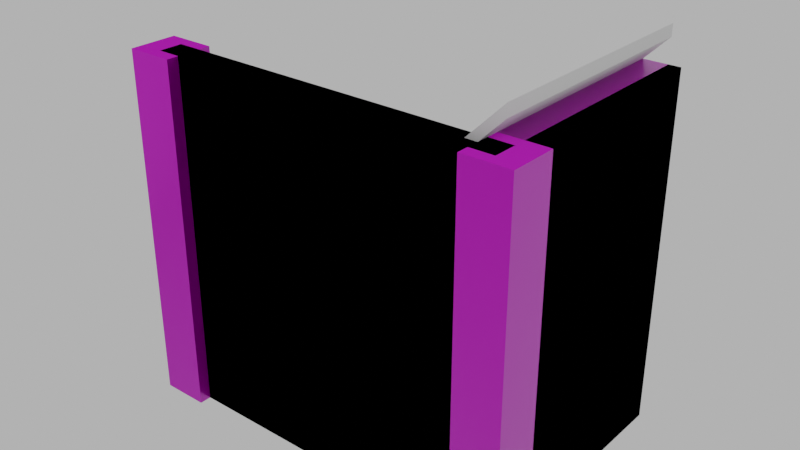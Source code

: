 # Source: stairs_002_ground_floor.blend  (saved by Blender 4.1.24; exported with 4.5.12 LTS)
import bpy
from mathutils import Matrix  # noqa: F401  (used for matrix-valued properties, if any)

bpy.ops.wm.read_factory_settings(use_empty=True)
scene = bpy.context.scene
scene.name = 'Scene'

# ---- images (referenced by path relative to the original .blend; pixels are not part of the script)
import os
ASSET_DIR = os.environ.get("B2B_ASSET_DIR", "")  # directory of the original .blend (textures are referenced by path, not embedded)
HERE = os.path.dirname(os.path.abspath(__file__))  # packed textures are extracted next to this script under _unpacked/

def load_image(name, relpath, width, height, colorspace="sRGB"):
    """Load a texture the original file referenced (path relative to the .blend, or extracted next to this script)."""
    p = next((c for c in (os.path.join(HERE, relpath), os.path.join(ASSET_DIR, relpath)) if relpath and os.path.exists(c)), "")
    if p:
        img = bpy.data.images.load(p, check_existing=True)
        img.name = name
    else:  # same state as the original file: an image datablock whose file is absent (Cycles renders it pink)
        img = bpy.data.images.new(name, width, height)
        img.source = "FILE"
        img.filepath = "//" + (relpath or name)
    img.colorspace_settings.name = colorspace
    return img
img_concrete043b_1k_jpg_color_jpg = load_image('Concrete043B_1K-JPG_Color.jpg', 'Concrete043B_1K-JPG_Color.jpg', 1024, 1024, 'sRGB')
img_concrete043b_1k_jpg_metalness_jpg = load_image('Concrete043B_1K-JPG_Metalness.jpg', 'Concrete043B_1K-JPG_Metalness.jpg', 1024, 1024, 'Non-Color')
img_concrete043b_1k_jpg_roughness_jpg = load_image('Concrete043B_1K-JPG_Roughness.jpg', 'Concrete043B_1K-JPG_Roughness.jpg', 1024, 1024, 'Non-Color')
img_concrete043b_1k_jpg_normalgl_jpg = load_image('Concrete043B_1K-JPG_NormalGL.jpg', 'Concrete043B_1K-JPG_NormalGL.jpg', 1024, 1024, 'Non-Color')

# ---- materials (node trees are filled in below, after node groups)
mat_concrete = bpy.data.materials.new('Concrete')
mat_concrete.use_transparent_shadow = False

# ---- material node trees
mat_concrete.use_nodes = True; mat_concrete.node_tree.nodes.clear()
_N = mat_concrete.node_tree.nodes; _L = mat_concrete.node_tree.links
n0 = _N.new('NodeFrame'); n0.name = 'Frame'; n0.location = (-1270, 340)
n0.label = 'Mapping'
n0.width = 400
n1 = _N.new('NodeFrame'); n1.name = 'Frame.001'; n1.location = (-628, 540)
n1.label = 'Textures'
n1.width = 358
n2 = _N.new('ShaderNodeOutputMaterial'); n2.name = 'Material Output'; n2.location = (300, 300)
n3 = _N.new('ShaderNodeBsdfPrincipled'); n3.name = 'Principled BSDF'; n3.location = (10, 300)
n3.distribution = 'GGX'
n3.subsurface_method = 'RANDOM_WALK_SKIN'
n3.inputs[3].default_value = 1.45
n3.inputs[27].default_value = (0.0, 0.0, 0.0, 1.0)
n3.inputs[28].default_value = 1.0
n4 = _N.new('ShaderNodeTexImage'); n4.name = 'Image Texture'; n4.location = (88, -40)
n4.label = 'Base Color'
n4.image = img_concrete043b_1k_jpg_color_jpg
n5 = _N.new('ShaderNodeTexImage'); n5.name = 'Image Texture.001'; n5.location = (88, -320)
n5.label = 'Metallic'
n5.image = img_concrete043b_1k_jpg_metalness_jpg
n6 = _N.new('ShaderNodeTexImage'); n6.name = 'Image Texture.002'; n6.location = (88, -600)
n6.label = 'Roughness'
n6.image = img_concrete043b_1k_jpg_roughness_jpg
n7 = _N.new('ShaderNodeTexImage'); n7.name = 'Image Texture.003'; n7.location = (88, -880)
n7.label = 'Normal'
n7.image = img_concrete043b_1k_jpg_normalgl_jpg
n8 = _N.new('ShaderNodeNormalMap'); n8.name = 'Normal Map'; n8.location = (-240, -340)
n9 = _N.new('ShaderNodeMapping'); n9.name = 'Mapping'; n9.location = (230, -40)
n10 = _N.new('NodeReroute'); n10.name = 'Reroute'; n10.location = (38, -596)
n10.width = 16
n10.socket_idname = 'NodeSocketVector'
n11 = _N.new('ShaderNodeTexCoord'); n11.name = 'Texture Coordinate'; n11.location = (30, -40)
n12 = _N.new('ShaderNodeValue'); n12.name = 'Value'; n12.location = (45, -324)
n12.outputs[0].default_value = 5.0
n4.parent = n1
n5.parent = n1
n6.parent = n1
n7.parent = n1
n9.parent = n0
n10.parent = n1
n11.parent = n0
n12.parent = n0
_L.new(n3.outputs[0], n2.inputs[0])
_L.new(n4.outputs[0], n3.inputs[0])
_L.new(n5.outputs[0], n3.inputs[1])
_L.new(n6.outputs[0], n3.inputs[2])
_L.new(n7.outputs[0], n8.inputs[1])
_L.new(n8.outputs[0], n3.inputs[5])
_L.new(n10.outputs[0], n4.inputs[0])
_L.new(n10.outputs[0], n5.inputs[0])
_L.new(n10.outputs[0], n6.inputs[0])
_L.new(n10.outputs[0], n7.inputs[0])
_L.new(n9.outputs[0], n10.inputs[0])
_L.new(n11.outputs[2], n9.inputs[0])
_L.new(n12.outputs[0], n9.inputs[3])
n2.is_active_output = True

# ---- world
world_world = bpy.data.worlds.new('World'); scene.world = world_world
world_world.use_nodes = True; world_world.node_tree.nodes.clear()
_N = world_world.node_tree.nodes; _L = world_world.node_tree.links
n0 = _N.new('ShaderNodeOutputWorld'); n0.name = 'World Output'; n0.location = (300, 300)
n1 = _N.new('ShaderNodeBackground'); n1.name = 'Background'; n1.location = (10, 300)
n1.inputs[0].default_value = (0.05088, 0.05088, 0.05088, 1.0)
n1.inputs[1].default_value = 10.0
_L.new(n1.outputs[0], n0.inputs[0])
n0.is_active_output = True
world_world.color = (0.05088, 0.05088, 0.05088)
world_world.use_sun_shadow = False
world_world.sun_shadow_jitter_overblur = 0.0

# ---- meshes
me_cube_028 = bpy.data.meshes.new('Cube.028')
me_cube_028.from_pydata([(-2.0, -2.1, 0.0), (-2.0, -2.1, 3.0), (-2.0, -1.9, 0.0), (-2.0, -1.9, 3.0), (1.0, -2.1, 0.0), (1.0, -2.1, 3.0), (1.0, -1.9, 0.0), (1.0, -1.9, 3.0), (1.0, -2.0, 3.0), (1.0, -0.001663, 3.0), (0.7, -2.0, 2.999), (0.7, 4.28e-05, 2.999), (-2.0, 4.256e-05, 0.3), (-1.7, 4.268e-05, 0.3), (-0.5, 4.28e-05, 1.8), (-0.2, 4.28e-05, 1.8), (-0.2, -2.0, 1.8), (-0.2, -2.0, 2.1), (-0.2, 4.28e-05, 2.1), (-1.7, 4.268e-05, 0.6), (0.1, 4.28e-05, 2.1), (-1.7, -2.0, 0.6), (0.1, -2.0, 2.1), (-1.4, -2.0, 0.6), (0.1, -2.0, 2.4), (0.4, 4.28e-05, 2.4), (0.4, 4.28e-05, 2.7), (0.7, 4.28e-05, 2.7), (-2.0, -2.0, 0.3), (-1.7, -2.0, 0.3), (-1.4, 4.268e-05, 0.6), (-1.4, 4.268e-05, 0.9), (-1.4, -2.0, 0.9), (-1.1, -2.0, 0.9), (-1.1, 4.28e-05, 0.9), (-1.1, 4.28e-05, 1.2), (-1.1, -2.0, 1.2), (-0.8, -2.0, 1.2), (-0.8, 4.28e-05, 1.2), (-0.8, 4.28e-05, 1.5), (-0.8, -2.0, 1.5), (-0.5, -2.0, 1.5), (-0.5, 4.28e-05, 1.5), (-0.5, -2.0, 1.8), (0.4, -2.0, 2.4), (0.1, 4.28e-05, 2.4), (0.7, -2.0, 2.7), (0.4, -2.0, 2.7), (1.0, -2.0, 2.7), (1.0, 4.292e-05, 2.7), (0.9, -2.0, 2.699), (0.9, 4.292e-05, 2.699), (-2.0, 4.256e-05, 5.031e-05), (-1.5, 4.268e-05, 5.007e-05), (-0.3, 4.28e-05, 1.5), (-9.537e-07, 4.28e-05, 1.5), (-2.384e-07, -2.0, 1.5), (0.0, -2.0, 1.8), (-7.153e-07, 4.28e-05, 1.8), (-1.5, 4.268e-05, 0.3), (0.3, 4.28e-05, 1.8), (-1.5, -2.0, 0.3), (0.3, -2.0, 1.8), (-1.2, -2.0, 0.3), (0.3, -2.0, 2.1), (0.6, 4.28e-05, 2.1), (0.6, 4.28e-05, 2.4), (0.9, 4.292e-05, 2.4), (-2.0, -2.0, 4.697e-05), (-1.5, -2.0, 4.721e-05), (-1.2, 4.28e-05, 0.3), (-1.2, 4.28e-05, 0.6), (-1.2, -2.0, 0.6), (-0.9, -2.0, 0.6), (-0.9, 4.28e-05, 0.6), (-0.9, 4.28e-05, 0.9), (-0.9, -2.0, 0.9), (-0.6, -2.0, 0.9), (-0.6, 4.28e-05, 0.9), (-0.6, 4.28e-05, 1.2), (-0.6, -2.0, 1.2), (-0.3, -2.0, 1.2), (-0.3, 4.28e-05, 1.2), (-0.3, -2.0, 1.5), (0.6, -2.0, 2.1), (0.3, 4.28e-05, 2.1), (0.9, -2.0, 2.4), (0.6, -2.0, 2.4), (0.8, -2.2, 0.0), (0.8, -2.2, 3.0), (0.8, -1.8, 0.0), (0.8, -1.8, 3.0), (1.2, -2.2, 0.0), (1.2, -2.2, 3.0), (1.2, -1.8, 0.0), (1.2, -1.8, 3.0), (1.1, -1.8, 2.98e-08), (1.1, -1.8, 2.7), (0.9, -1.8, 2.98e-08), (0.9, -1.8, 2.7), (1.1, 0.0, 2.98e-08), (1.1, 0.0, 2.7), (0.9, 0.0, 2.98e-08), (0.9, 0.0, 2.7), (-2.2, -2.2, 0.0), (-2.2, -2.2, 3.0), (-2.2, -1.8, 0.0), (-2.2, -1.8, 3.0), (-1.8, -2.2, 0.0), (-1.8, -2.2, 3.0), (-1.8, -1.8, 0.0), (-1.8, -1.8, 3.0), (1.0, -1.8, 2.98e-08), (1.0, -1.8, 2.7), (1.0, 0.0, 2.98e-08), (1.0, 0.0, 2.7), (1.0, 0.0, 3.0), (1.1, 0.0, 3.0), (1.1, -1.8, 3.0), (1.0, -1.8, 3.0)], [], [(0, 1, 3, 2), (2, 3, 7, 6), (6, 7, 5, 4), (4, 5, 1, 0), (2, 6, 4, 0), (7, 3, 1, 5), (44, 25, 45, 24), (21, 19, 13, 29), (25, 44, 47, 26), (8, 9, 11, 10), (12, 28, 29, 13), (10, 11, 27, 46), (17, 18, 15, 16), (23, 30, 19, 21), (32, 31, 30, 23), (22, 20, 18, 17), (46, 27, 26, 47), (24, 45, 20, 22), (43, 14, 42, 41), (16, 15, 14, 43), (33, 34, 31, 32), (36, 35, 34, 33), (37, 38, 35, 36), (41, 42, 39, 40), (40, 39, 38, 37), (84, 65, 85, 64), (61, 59, 53, 69), (65, 84, 87, 66), (48, 49, 51, 50), (52, 68, 69, 53), (50, 51, 67, 86), (57, 58, 55, 56), (63, 70, 59, 61), (72, 71, 70, 63), (62, 60, 58, 57), (86, 67, 66, 87), (64, 85, 60, 62), (83, 54, 82, 81), (56, 55, 54, 83), (73, 74, 71, 72), (76, 75, 74, 73), (77, 78, 75, 76), (81, 82, 79, 80), (80, 79, 78, 77), (8, 48, 49, 9), (12, 52, 68, 28), (88, 89, 91, 90), (90, 91, 95, 94), (94, 95, 93, 92), (92, 93, 89, 88), (90, 94, 92, 88), (95, 91, 89, 93), (112, 113, 99, 98), (98, 99, 103, 102), (114, 115, 101, 100), (100, 101, 97, 96), (112, 114, 100, 96), (101, 115, 116, 117), (104, 105, 107, 106), (106, 107, 111, 110), (110, 111, 109, 108), (108, 109, 105, 104), (106, 110, 108, 104), (111, 107, 105, 109), (103, 99, 113, 115), (98, 102, 114, 112), (102, 103, 115, 114), (96, 97, 113, 112), (116, 119, 118, 117), (115, 113, 119, 116), (97, 101, 117, 118), (113, 97, 118, 119)])
_uv = me_cube_028.uv_layers.new(name='UVMap')
_uv.uv.foreach_set('vector', [0.125, 0.5168, 0.125, 0.2667, 0.1417, 0.2667, 0.1417, 0.5168, 0.1417, 0.5168, 0.1417, 0.2667, 0.3917, 0.2667, 0.3917, 0.5168, 0.3917, 0.5168, 0.3917, 0.2667, 0.4084, 0.2667, 0.4084, 0.5168, 0.3917, 0.0, 0.3917, 0.25, 0.1417, 0.25, 0.1417, 3.122e-08, 0.1417, 0.5168, 0.3917, 0.5168, 0.3917, 0.5334, 0.1417, 0.5334, 0.3917, 0.2667, 0.1417, 0.2667, 0.1417, 0.25, 0.3917, 0.25, 7.335e-08, 0.4001, 0.125, 0.4001, 0.125, 0.3751, 9.715e-08, 0.3751, 1.557e-07, 0.07501, 0.125, 0.07501, 0.125, 0.05, 1.795e-07, 0.05, 0.125, 0.4001, 7.335e-08, 0.4001, 9.496e-08, 0.4251, 0.125, 0.4251, 4.627e-08, 0.5, 0.1249, 0.5, 0.125, 0.475, 7.007e-08, 0.475, 0.125, 0.025, 1.579e-07, 0.025, 1.795e-07, 0.05, 0.125, 0.05, 7.007e-08, 0.475, 0.125, 0.475, 0.125, 0.4501, 7.116e-08, 0.4501, 1.448e-07, 0.3251, 0.125, 0.3251, 0.125, 0.3, 7.772e-08, 0.3, 1.546e-07, 0.1, 0.125, 0.1, 0.125, 0.07501, 1.557e-07, 0.07501, 1.762e-07, 0.125, 0.125, 0.125, 0.125, 0.1, 1.546e-07, 0.1, 7.553e-08, 0.3501, 0.125, 0.3501, 0.125, 0.3251, 1.448e-07, 0.3251, 7.116e-08, 0.4501, 0.125, 0.4501, 0.125, 0.4251, 9.496e-08, 0.4251, 9.715e-08, 0.3751, 0.125, 0.3751, 0.125, 0.3501, 7.553e-08, 0.3501, 1.015e-07, 0.275, 0.125, 0.275, 0.125, 0.25, 7.991e-08, 0.25, 7.772e-08, 0.3, 0.125, 0.3, 0.125, 0.275, 1.015e-07, 0.275, 1.524e-07, 0.15, 0.125, 0.15, 0.125, 0.125, 1.762e-07, 0.125, 1.513e-07, 0.175, 0.125, 0.175, 0.125, 0.15, 1.524e-07, 0.15, 1.502e-07, 0.2, 0.125, 0.2, 0.125, 0.175, 1.513e-07, 0.175, 7.991e-08, 0.25, 0.125, 0.25, 0.125, 0.225, 1.037e-07, 0.225, 1.037e-07, 0.225, 0.125, 0.225, 0.125, 0.2, 1.502e-07, 0.2, 4.154e-08, 0.6083, 0.125, 0.6083, 0.125, 0.6333, 4.045e-08, 0.6333, 1.409e-07, 0.9333, 0.125, 0.9333, 0.125, 0.9583, 1.625e-07, 0.9583, 0.125, 0.6083, 4.154e-08, 0.6083, 6.534e-08, 0.5833, 0.125, 0.5833, 4.518e-08, 0.525, 0.125, 0.525, 0.125, 0.5333, 4.481e-08, 0.5333, 0.125, 1.0, 1.607e-07, 1.0, 1.625e-07, 0.9583, 0.125, 0.9583, 4.481e-08, 0.5333, 0.125, 0.5333, 0.125, 0.5583, 2.102e-08, 0.5583, 3.826e-08, 0.6833, 0.125, 0.6833, 0.125, 0.7083, 1.446e-08, 0.7083, 5.113e-08, 0.9083, 0.125, 0.9083, 0.125, 0.9333, 1.409e-07, 0.9333, 7.493e-08, 0.8833, 0.125, 0.8833, 0.125, 0.9083, 5.113e-08, 0.9083, 3.935e-08, 0.6583, 0.125, 0.6583, 0.125, 0.6833, 3.826e-08, 0.6833, 2.102e-08, 0.5583, 0.125, 0.5583, 0.125, 0.5833, 6.534e-08, 0.5833, 4.045e-08, 0.6333, 0.125, 0.6333, 0.125, 0.6583, 3.935e-08, 0.6583, 5.878e-08, 0.7333, 0.125, 0.7333, 0.125, 0.7583, 3.498e-08, 0.7583, 1.446e-08, 0.7083, 0.125, 0.7083, 0.125, 0.7333, 5.878e-08, 0.7333, 7.603e-08, 0.8583, 0.125, 0.8583, 0.125, 0.8833, 7.493e-08, 0.8833, 1.225e-07, 0.8333, 0.125, 0.8333, 0.125, 0.8583, 7.603e-08, 0.8583, 7.821e-08, 0.8083, 0.125, 0.8083, 0.125, 0.8333, 1.225e-07, 0.8333, 3.498e-08, 0.7583, 0.125, 0.7583, 0.125, 0.7833, 5.66e-08, 0.7833, 5.66e-08, 0.7833, 0.125, 0.7833, 0.125, 0.8083, 7.821e-08, 0.8083, 4.627e-08, 0.5, 4.518e-08, 0.525, 0.125, 0.525, 0.1249, 0.5, 0.125, 0.025, 0.125, 1.871e-07, 1.59e-07, 6.948e-15, 1.579e-07, 0.025, 0.2743, 0.3916, 0.2743, 0.6084, 0.2454, 0.6084, 0.2454, 0.3916, 0.2454, 0.3916, 0.2454, 0.6084, 0.2165, 0.6084, 0.2165, 0.3916, 0.2165, 0.3916, 0.2165, 0.6084, 0.1876, 0.6084, 0.1876, 0.3916, 0.1876, 0.3916, 0.1876, 0.6084, 0.1587, 0.6084, 0.1587, 0.3916, 0.1587, 0.3627, 0.1876, 0.3627, 0.1876, 0.3916, 0.1587, 0.3916, 0.1876, 0.6373, 0.1587, 0.6373, 0.1587, 0.6084, 0.1876, 0.6084, 0.09644, 0.7263, 0.09644, 0.5226, 0.104, 0.5226, 0.104, 0.7263, 0.104, 0.7263, 0.104, 0.5226, 0.2398, 0.5226, 0.2398, 0.7263, 0.2473, 0.7263, 0.2473, 0.5226, 0.2549, 0.5226, 0.2549, 0.7263, 0.2398, 0.2586, 0.2398, 0.4623, 0.104, 0.4623, 0.104, 0.2586, 0.104, 0.7338, 0.2398, 0.7338, 0.2398, 0.7414, 0.104, 0.7414, 0.2549, 0.5226, 0.2473, 0.5226, 0.2473, 0.5, 0.2549, 0.5, 0.2743, 0.3916, 0.2743, 0.6084, 0.2454, 0.6084, 0.2454, 0.3916, 0.2454, 0.3916, 0.2454, 0.6084, 0.2165, 0.6084, 0.2165, 0.3916, 0.2165, 0.3916, 0.2165, 0.6084, 0.1876, 0.6084, 0.1876, 0.3916, 0.1876, 0.3916, 0.1876, 0.6084, 0.1587, 0.6084, 0.1587, 0.3916, 0.1587, 0.3627, 0.1876, 0.3627, 0.1876, 0.3916, 0.1587, 0.3916, 0.1876, 0.6373, 0.1587, 0.6373, 0.1587, 0.6084, 0.1876, 0.6084, 0.2398, 0.5226, 0.104, 0.5226, 0.104, 0.5151, 0.2398, 0.5151, 0.104, 0.7263, 0.2398, 0.7263, 0.2398, 0.7338, 0.104, 0.7338, 0.2398, 0.7263, 0.2398, 0.5226, 0.2473, 0.5226, 0.2473, 0.7263, 0.0889, 0.7263, 0.0889, 0.5226, 0.09644, 0.5226, 0.09644, 0.7263, 0.2398, 0.4925, 0.104, 0.4925, 0.104, 0.4849, 0.2398, 0.4849, 0.2398, 0.5151, 0.104, 0.5151, 0.104, 0.4925, 0.2398, 0.4925, 0.104, 0.4623, 0.2398, 0.4623, 0.2398, 0.4849, 0.104, 0.4849, 0.09644, 0.5226, 0.0889, 0.5226, 0.0889, 0.5, 0.09644, 0.5])
me_cube_028.materials.append(mat_concrete)
me_cube_028.update()
me_cube_035 = bpy.data.meshes.new('Cube.035')
me_cube_035.from_pydata([(-2.0, -2.1, 0.0), (-2.0, -2.1, 3.0), (-2.0, -1.9, 0.0), (-2.0, -1.9, 3.0), (1.0, -2.1, 0.0), (1.0, -2.1, 3.0), (1.0, -1.9, 0.0), (1.0, -1.9, 3.0), (1.0, -2.0, 3.3), (1.0, -2.0, 3.2), (1.0, -1.192e-07, 3.3), (1.0, -1.192e-07, 3.2), (-2.3, -2.0, -5.96e-08), (-2.2, -2.0, -1.192e-07), (-2.3, 0.0, 5.96e-08), (-2.2, 0.0, 1.192e-07), (1.1, -1.8, 2.98e-08), (1.1, -1.8, 2.7), (0.9, -1.8, 2.98e-08), (0.9, -1.8, 2.7), (1.1, 0.0, 2.98e-08), (1.1, 0.0, 2.7), (0.9, 0.0, 2.98e-08), (0.9, 0.0, 2.7), (1.0, -1.8, 2.98e-08), (1.0, -1.8, 2.7), (1.0, 0.0, 2.98e-08), (1.0, 0.0, 2.7), (1.0, 0.0, 3.0), (1.1, 0.0, 3.0), (1.1, -1.8, 3.0), (1.0, -1.8, 3.0)], [], [(0, 1, 3, 2), (2, 3, 7, 6), (6, 7, 5, 4), (4, 5, 1, 0), (2, 6, 4, 0), (7, 3, 1, 5), (8, 9, 11, 10), (10, 11, 15, 14), (14, 15, 13, 12), (12, 13, 9, 8), (10, 14, 12, 8), (15, 11, 9, 13), (24, 25, 19, 18), (18, 19, 23, 22), (26, 27, 21, 20), (20, 21, 17, 16), (24, 26, 20, 16), (21, 27, 28, 29), (23, 19, 25, 27), (18, 22, 26, 24), (22, 23, 27, 26), (16, 17, 25, 24), (28, 31, 30, 29), (27, 25, 31, 28), (17, 21, 29, 30), (25, 17, 30, 31)])
_uv = me_cube_035.uv_layers.new(name='UVMap')
_uv.uv.foreach_set('vector', [0.125, 0.5168, 0.125, 0.2667, 0.1417, 0.2667, 0.1417, 0.5168, 0.1417, 0.5168, 0.1417, 0.2667, 0.3917, 0.2667, 0.3917, 0.5168, 0.3917, 0.5168, 0.3917, 0.2667, 0.4084, 0.2667, 0.4084, 0.5168, 0.3917, 0.0, 0.3917, 0.25, 0.1417, 0.25, 0.1417, 3.122e-08, 0.1417, 0.5168, 0.3917, 0.5168, 0.3917, 0.5334, 0.1417, 0.5334, 0.3917, 0.2667, 0.1417, 0.2667, 0.1417, 0.25, 0.3917, 0.25, 0.375, 0.0, 0.625, 0.0, 0.625, 0.25, 0.375, 0.25, 0.375, 0.25, 0.625, 0.25, 0.625, 0.5, 0.375, 0.5, 0.375, 0.5, 0.625, 0.5, 0.625, 0.75, 0.375, 0.75, 0.375, 0.75, 0.625, 0.75, 0.625, 1.0, 0.375, 1.0, 0.125, 0.5, 0.375, 0.5, 0.375, 0.75, 0.125, 0.75, 0.625, 0.5, 0.875, 0.5, 0.875, 0.75, 0.625, 0.75, 0.01724, 0.9655, 0.01724, 0.5517, 0.03448, 0.5517, 0.03448, 0.9655, 0.03448, 0.9655, 0.03448, 0.5517, 0.3448, 0.5517, 0.3448, 0.9655, 0.3621, 0.9655, 0.3621, 0.5517, 0.3793, 0.5517, 0.3793, 0.9655, 0.3448, -2.213e-08, 0.3448, 0.4138, 0.03448, 0.4138, 0.03448, 3.319e-08, 0.03448, 0.9828, 0.3448, 0.9828, 0.3448, 1.0, 0.03448, 1.0, 0.3793, 0.5517, 0.3621, 0.5517, 0.3621, 0.5, 0.3793, 0.5, 0.3448, 0.5517, 0.03448, 0.5517, 0.03448, 0.5345, 0.3448, 0.5345, 0.03448, 0.9655, 0.3448, 0.9655, 0.3448, 0.9828, 0.03448, 0.9828, 0.3448, 0.9655, 0.3448, 0.5517, 0.3621, 0.5517, 0.3621, 0.9655, 8.851e-08, 0.9655, 4.426e-08, 0.5517, 0.01724, 0.5517, 0.01724, 0.9655, 0.3448, 0.4828, 0.03448, 0.4828, 0.03448, 0.4655, 0.3448, 0.4655, 0.3448, 0.5345, 0.03448, 0.5345, 0.03448, 0.4828, 0.3448, 0.4828, 0.03448, 0.4138, 0.3448, 0.4138, 0.3448, 0.4655, 0.03448, 0.4655, 0.01724, 0.5517, 4.426e-08, 0.5517, 0.0, 0.5, 0.01724, 0.5])
me_cube_035.update()

# ---- objects
ob_stairs_002_ground_floor = bpy.data.objects.new('stairs_002_ground_floor', me_cube_028)
ob_stairs_002_ground_floor__colonly = bpy.data.objects.new('stairs_002_ground_floor -colonly', me_cube_035)

# ---- transforms, parenting, visibility, modifiers, constraints
ob_stairs_002_ground_floor.location = (0.0, 0.0, 0.0)
ob_stairs_002_ground_floor__colonly.parent = ob_stairs_002_ground_floor
ob_stairs_002_ground_floor__colonly.location = (0.0, 0.0, 0.0)
ob_stairs_002_ground_floor__colonly.display_type = 'WIRE'

# ---- collection membership
scene.collection.objects.link(ob_stairs_002_ground_floor)
scene.collection.objects.link(ob_stairs_002_ground_floor__colonly)

# ---- scene / render settings (as saved in the file)
scene.frame_start = 1; scene.frame_end = 250; scene.frame_set(1)
scene.render.engine = 'BLENDER_EEVEE_NEXT'
scene.cycles.sampling_pattern = 'TABULATED_SOBOL'
scene.eevee.ray_tracing_options.trace_max_roughness = 0.0
scene.view_settings.view_transform = 'Filmic'
bpy.context.view_layer.update()

# ---- added for rendering (the .blend has no active camera): camera
cam_auto = bpy.data.cameras.new('AutoCamera')
cam_auto.lens = 50.0
cam_auto.sensor_width = 36.0
cam_auto.clip_end = 1000.0
ob_auto_camera = bpy.data.objects.new('AutoCamera', cam_auto)
scene.collection.objects.link(ob_auto_camera)
ob_auto_camera.location = (4.3441, -6.97289, 5.56528)
ob_auto_camera.rotation_euler = (1.09748, -7.21219e-08, 0.694738)
scene.camera = ob_auto_camera
bpy.context.view_layer.update()
